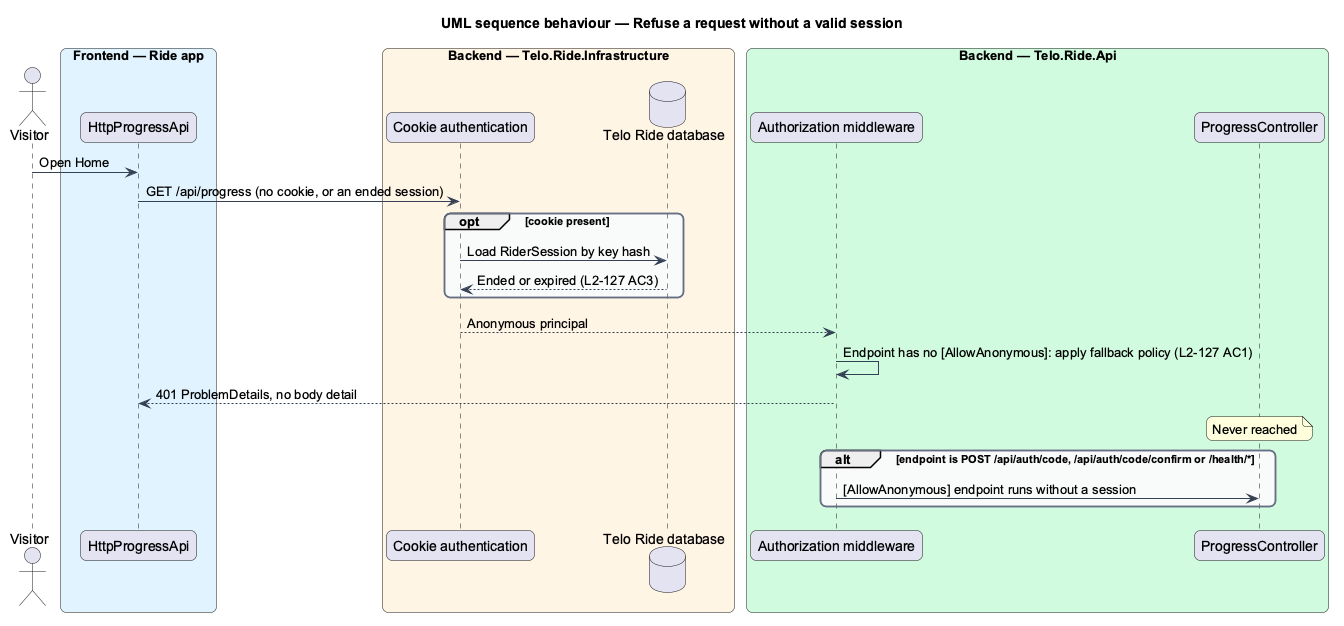

The diagram above was rendered by PlantUML. Its source (embedded in the PNG):
@startuml
title UML sequence behaviour — Refuse a request without a valid session
skinparam backgroundColor #FFFFFF
skinparam shadowing false
skinparam roundcorner 12
skinparam defaultFontName Arial
skinparam ArrowColor #344054
skinparam rectangle {
  BorderColor #344054
  FontColor #101828
}
skinparam package {
  BorderColor #667085
  FontColor #101828
  BackgroundColor #F9FAFB
}
actor "Visitor" as actor
box "Frontend — Ride app" #E0F2FE
  participant "HttpProgressApi" as client
end box
box "Backend — Telo.Ride.Infrastructure" #FFF4E5
  participant "Cookie authentication" as authn
  database "Telo Ride database" as db
end box
box "Backend — Telo.Ride.Api" #D1FADF
  participant "Authorization middleware" as authz
  participant "ProgressController" as ctrl
end box
actor -> client : Open Home
client -> authn : GET /api/progress (no cookie, or an ended session)
opt cookie present
  authn -> db : Load RiderSession by key hash
  db --> authn : Ended or expired (L2-127 AC3)
end
authn --> authz : Anonymous principal
authz -> authz : Endpoint has no [AllowAnonymous]: apply fallback policy (L2-127 AC1)
authz --> client : 401 ProblemDetails, no body detail
note over ctrl : Never reached
alt endpoint is POST /api/auth/code, /api/auth/code/confirm or /health/*
  authz -> ctrl : [AllowAnonymous] endpoint runs without a session
end
@enduml